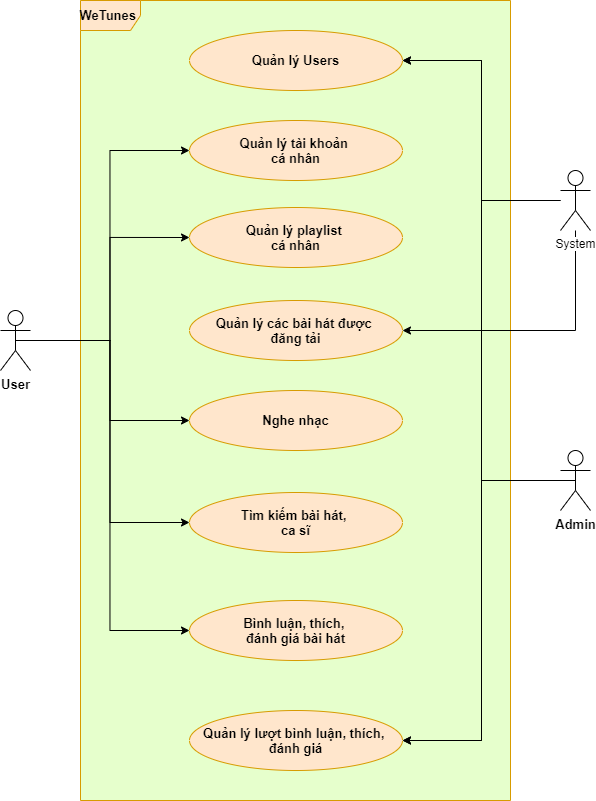

The diagram above was exported from draw.io. Its source (the exported page's mxGraphModel, read from the mxfile embedded in the PNG):
<mxGraphModel dx="1021" dy="1712" grid="1" gridSize="10" guides="1" tooltips="1" connect="1" arrows="1" fold="1" page="1" pageScale="1" pageWidth="850" pageHeight="1100" math="0" shadow="0">
  <root>
    <mxCell id="0" />
    <mxCell id="1" parent="0" />
    <mxCell id="RBwpZ5JqpU0CycGJn_Pl-3" value="WeTunes&amp;nbsp;" style="shape=umlFrame;whiteSpace=wrap;html=1;fontStyle=1;fontSize=13;swimlaneFillColor=#E6FFCC;fillColor=#ffe6cc;strokeColor=#d79b00;" parent="1" vertex="1">
      <mxGeometry x="210" y="-290" width="430" height="800" as="geometry" />
    </mxCell>
    <mxCell id="RBwpZ5JqpU0CycGJn_Pl-58" style="edgeStyle=orthogonalEdgeStyle;rounded=0;orthogonalLoop=1;jettySize=auto;html=1;exitX=0.5;exitY=0.5;exitDx=0;exitDy=0;exitPerimeter=0;entryX=0;entryY=0.5;entryDx=0;entryDy=0;fontSize=13;" parent="1" source="RBwpZ5JqpU0CycGJn_Pl-1" target="RBwpZ5JqpU0CycGJn_Pl-41" edge="1">
      <mxGeometry relative="1" as="geometry" />
    </mxCell>
    <mxCell id="RBwpZ5JqpU0CycGJn_Pl-59" style="edgeStyle=orthogonalEdgeStyle;rounded=0;orthogonalLoop=1;jettySize=auto;html=1;exitX=0.5;exitY=0.5;exitDx=0;exitDy=0;exitPerimeter=0;entryX=0;entryY=0.5;entryDx=0;entryDy=0;fontSize=13;" parent="1" source="RBwpZ5JqpU0CycGJn_Pl-1" target="RBwpZ5JqpU0CycGJn_Pl-40" edge="1">
      <mxGeometry relative="1" as="geometry" />
    </mxCell>
    <mxCell id="RBwpZ5JqpU0CycGJn_Pl-60" style="edgeStyle=orthogonalEdgeStyle;rounded=0;orthogonalLoop=1;jettySize=auto;html=1;exitX=0.5;exitY=0.5;exitDx=0;exitDy=0;exitPerimeter=0;entryX=0;entryY=0.5;entryDx=0;entryDy=0;fontSize=13;" parent="1" source="RBwpZ5JqpU0CycGJn_Pl-1" target="RBwpZ5JqpU0CycGJn_Pl-50" edge="1">
      <mxGeometry relative="1" as="geometry" />
    </mxCell>
    <mxCell id="RBwpZ5JqpU0CycGJn_Pl-61" style="edgeStyle=orthogonalEdgeStyle;rounded=0;orthogonalLoop=1;jettySize=auto;html=1;exitX=0.5;exitY=0.5;exitDx=0;exitDy=0;exitPerimeter=0;entryX=0;entryY=0.5;entryDx=0;entryDy=0;fontSize=13;" parent="1" source="RBwpZ5JqpU0CycGJn_Pl-1" target="RBwpZ5JqpU0CycGJn_Pl-39" edge="1">
      <mxGeometry relative="1" as="geometry" />
    </mxCell>
    <mxCell id="RBwpZ5JqpU0CycGJn_Pl-1" value="User&lt;br style=&quot;font-size: 13px;&quot;&gt;" style="shape=umlActor;verticalLabelPosition=bottom;labelBackgroundColor=#ffffff;verticalAlign=top;html=1;outlineConnect=0;fontStyle=1;fontSize=13;" parent="1" vertex="1">
      <mxGeometry x="130" y="20" width="30" height="60" as="geometry" />
    </mxCell>
    <mxCell id="RBwpZ5JqpU0CycGJn_Pl-62" style="edgeStyle=orthogonalEdgeStyle;rounded=0;orthogonalLoop=1;jettySize=auto;html=1;exitX=0.5;exitY=0.5;exitDx=0;exitDy=0;exitPerimeter=0;entryX=1;entryY=0.5;entryDx=0;entryDy=0;fontSize=13;" parent="1" source="RBwpZ5JqpU0CycGJn_Pl-6" target="RBwpZ5JqpU0CycGJn_Pl-55" edge="1">
      <mxGeometry relative="1" as="geometry" />
    </mxCell>
    <mxCell id="RBwpZ5JqpU0CycGJn_Pl-69" style="edgeStyle=orthogonalEdgeStyle;rounded=0;orthogonalLoop=1;jettySize=auto;html=1;exitX=0.5;exitY=0.5;exitDx=0;exitDy=0;exitPerimeter=0;entryX=1;entryY=0.5;entryDx=0;entryDy=0;fontSize=13;" parent="1" source="RBwpZ5JqpU0CycGJn_Pl-6" target="RBwpZ5JqpU0CycGJn_Pl-51" edge="1">
      <mxGeometry relative="1" as="geometry" />
    </mxCell>
    <mxCell id="RBwpZ5JqpU0CycGJn_Pl-6" value="Admin" style="shape=umlActor;verticalLabelPosition=bottom;labelBackgroundColor=#ffffff;verticalAlign=top;html=1;outlineConnect=0;fontStyle=1;fontSize=13;" parent="1" vertex="1">
      <mxGeometry x="690" y="160" width="30" height="60" as="geometry" />
    </mxCell>
    <mxCell id="RBwpZ5JqpU0CycGJn_Pl-38" value="Quản lý các bài hát được &lt;br&gt;đăng tải" style="ellipse;whiteSpace=wrap;html=1;fillColor=#ffe6cc;strokeColor=#d79b00;fontStyle=1;fontSize=13;" parent="1" vertex="1">
      <mxGeometry x="319" y="10" width="213" height="60" as="geometry" />
    </mxCell>
    <mxCell id="RBwpZ5JqpU0CycGJn_Pl-39" value="Bình luận, thích, &lt;br&gt;đánh giá bài hát" style="ellipse;whiteSpace=wrap;html=1;fillColor=#ffe6cc;strokeColor=#d79b00;fontStyle=1;fontSize=13;" parent="1" vertex="1">
      <mxGeometry x="319" y="310" width="213" height="60" as="geometry" />
    </mxCell>
    <mxCell id="RBwpZ5JqpU0CycGJn_Pl-40" value="Nghe nhạc" style="ellipse;whiteSpace=wrap;html=1;fillColor=#ffe6cc;strokeColor=#d79b00;fontStyle=1;fontSize=13;" parent="1" vertex="1">
      <mxGeometry x="319" y="100" width="213" height="60" as="geometry" />
    </mxCell>
    <mxCell id="RBwpZ5JqpU0CycGJn_Pl-41" value="Quản lý playlist &lt;br style=&quot;font-size: 13px;&quot;&gt;cá nhân" style="ellipse;whiteSpace=wrap;html=1;fillColor=#ffe6cc;strokeColor=#d79b00;fontStyle=1;fontSize=13;" parent="1" vertex="1">
      <mxGeometry x="319" y="-83" width="213" height="60" as="geometry" />
    </mxCell>
    <mxCell id="RBwpZ5JqpU0CycGJn_Pl-50" value="Tìm kiếm bài hát,&amp;nbsp;&lt;br style=&quot;font-size: 13px;&quot;&gt;ca sĩ" style="ellipse;whiteSpace=wrap;html=1;fillColor=#ffe6cc;strokeColor=#d79b00;fontStyle=1;fontSize=13;" parent="1" vertex="1">
      <mxGeometry x="319" y="202" width="213" height="60" as="geometry" />
    </mxCell>
    <mxCell id="RBwpZ5JqpU0CycGJn_Pl-51" value="Quản lý lượt bình luận, thích, &lt;br&gt;đánh giá" style="ellipse;whiteSpace=wrap;html=1;fillColor=#ffe6cc;strokeColor=#d79b00;fontStyle=1;fontSize=13;" parent="1" vertex="1">
      <mxGeometry x="319" y="420" width="213" height="60" as="geometry" />
    </mxCell>
    <mxCell id="RBwpZ5JqpU0CycGJn_Pl-13" value="Quản lý tài khoản&amp;nbsp;&lt;br style=&quot;font-size: 13px;&quot;&gt;cá nhân" style="ellipse;whiteSpace=wrap;html=1;fillColor=#ffe6cc;strokeColor=#d79b00;fontStyle=1;fontSize=13;" parent="1" vertex="1">
      <mxGeometry x="319" y="-170" width="213" height="60" as="geometry" />
    </mxCell>
    <mxCell id="RBwpZ5JqpU0CycGJn_Pl-55" value="Quản lý Users" style="ellipse;whiteSpace=wrap;html=1;fillColor=#ffe6cc;strokeColor=#d79b00;fontStyle=1;fontSize=13;" parent="1" vertex="1">
      <mxGeometry x="319" y="-260" width="213" height="60" as="geometry" />
    </mxCell>
    <mxCell id="RBwpZ5JqpU0CycGJn_Pl-57" style="edgeStyle=orthogonalEdgeStyle;rounded=0;orthogonalLoop=1;jettySize=auto;html=1;exitX=0.5;exitY=0.5;exitDx=0;exitDy=0;exitPerimeter=0;entryX=0;entryY=0.5;entryDx=0;entryDy=0;fontSize=13;" parent="1" source="RBwpZ5JqpU0CycGJn_Pl-1" target="RBwpZ5JqpU0CycGJn_Pl-13" edge="1">
      <mxGeometry relative="1" as="geometry" />
    </mxCell>
    <mxCell id="OsKGaA3ibSeXWgs_P6zC-4" style="edgeStyle=orthogonalEdgeStyle;rounded=0;orthogonalLoop=1;jettySize=auto;html=1;entryX=1;entryY=0.5;entryDx=0;entryDy=0;" parent="1" source="OsKGaA3ibSeXWgs_P6zC-2" target="RBwpZ5JqpU0CycGJn_Pl-38" edge="1">
      <mxGeometry relative="1" as="geometry">
        <Array as="points">
          <mxPoint x="705" y="40" />
        </Array>
      </mxGeometry>
    </mxCell>
    <mxCell id="UDK_AS1TDnpb5Jg54a9D-2" style="edgeStyle=orthogonalEdgeStyle;rounded=0;orthogonalLoop=1;jettySize=auto;html=1;entryX=1;entryY=0.5;entryDx=0;entryDy=0;" edge="1" parent="1" source="OsKGaA3ibSeXWgs_P6zC-2" target="RBwpZ5JqpU0CycGJn_Pl-55">
      <mxGeometry relative="1" as="geometry" />
    </mxCell>
    <mxCell id="UDK_AS1TDnpb5Jg54a9D-3" style="edgeStyle=orthogonalEdgeStyle;rounded=0;orthogonalLoop=1;jettySize=auto;html=1;entryX=1;entryY=0.5;entryDx=0;entryDy=0;" edge="1" parent="1" source="OsKGaA3ibSeXWgs_P6zC-2" target="RBwpZ5JqpU0CycGJn_Pl-51">
      <mxGeometry relative="1" as="geometry" />
    </mxCell>
    <mxCell id="OsKGaA3ibSeXWgs_P6zC-2" value="System" style="shape=umlActor;verticalLabelPosition=bottom;labelBackgroundColor=#ffffff;verticalAlign=top;html=1;outlineConnect=0;" parent="1" vertex="1">
      <mxGeometry x="690" y="-120" width="30" height="60" as="geometry" />
    </mxCell>
  </root>
</mxGraphModel>